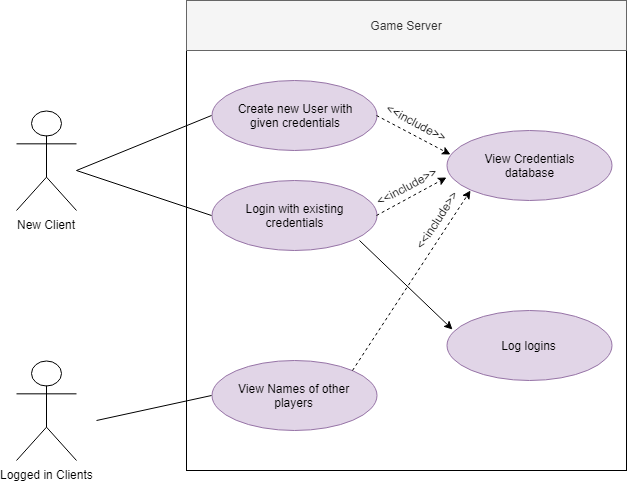

The diagram above was exported from draw.io. Its source (the exported page's mxGraphModel, read from the mxfile embedded in the PNG):
<mxGraphModel dx="1010" dy="582" grid="1" gridSize="10" guides="1" tooltips="1" connect="1" arrows="1" fold="1" page="1" pageScale="1" pageWidth="850" pageHeight="1100" math="0" shadow="0">
  <root>
    <mxCell id="0" />
    <mxCell id="1" parent="0" />
    <mxCell id="wrO67FZxUg-MTj20Sle2-1" value="" style="rounded=0;whiteSpace=wrap;html=1;" vertex="1" parent="1">
      <mxGeometry x="280" y="90" width="440" height="420" as="geometry" />
    </mxCell>
    <mxCell id="wrO67FZxUg-MTj20Sle2-2" value="Game Server&lt;br&gt;" style="rounded=0;whiteSpace=wrap;html=1;fillColor=#f5f5f5;strokeColor=#666666;fontColor=#333333;" vertex="1" parent="1">
      <mxGeometry x="280" y="40" width="440" height="50" as="geometry" />
    </mxCell>
    <mxCell id="wrO67FZxUg-MTj20Sle2-5" value="Logged in Clients" style="shape=umlActor;verticalLabelPosition=bottom;labelBackgroundColor=#ffffff;verticalAlign=top;html=1;outlineConnect=0;" vertex="1" parent="1">
      <mxGeometry x="110" y="400" width="60" height="100" as="geometry" />
    </mxCell>
    <mxCell id="wrO67FZxUg-MTj20Sle2-8" value="New Client" style="shape=umlActor;verticalLabelPosition=bottom;labelBackgroundColor=#ffffff;verticalAlign=top;html=1;outlineConnect=0;" vertex="1" parent="1">
      <mxGeometry x="110" y="150" width="60" height="100" as="geometry" />
    </mxCell>
    <mxCell id="wrO67FZxUg-MTj20Sle2-9" value="Create new User with&lt;br&gt;given credentials&lt;br&gt;" style="ellipse;whiteSpace=wrap;html=1;fillColor=#e1d5e7;strokeColor=#9673a6;" vertex="1" parent="1">
      <mxGeometry x="305" y="120" width="165" height="70" as="geometry" />
    </mxCell>
    <mxCell id="wrO67FZxUg-MTj20Sle2-12" value="Login with existing&lt;br&gt;credentials&lt;br&gt;" style="ellipse;whiteSpace=wrap;html=1;fillColor=#e1d5e7;strokeColor=#9673a6;" vertex="1" parent="1">
      <mxGeometry x="305" y="220" width="165" height="70" as="geometry" />
    </mxCell>
    <mxCell id="wrO67FZxUg-MTj20Sle2-19" value="View Names of other&lt;br&gt;players&lt;br&gt;" style="ellipse;whiteSpace=wrap;html=1;fillColor=#e1d5e7;strokeColor=#9673a6;" vertex="1" parent="1">
      <mxGeometry x="305" y="400" width="165" height="70" as="geometry" />
    </mxCell>
    <mxCell id="wrO67FZxUg-MTj20Sle2-21" value="" style="endArrow=none;html=1;entryX=0;entryY=0.5;entryDx=0;entryDy=0;" edge="1" parent="1" target="wrO67FZxUg-MTj20Sle2-9">
      <mxGeometry width="50" height="50" relative="1" as="geometry">
        <mxPoint x="170" y="210" as="sourcePoint" />
        <mxPoint x="280" y="310" as="targetPoint" />
      </mxGeometry>
    </mxCell>
    <mxCell id="wrO67FZxUg-MTj20Sle2-22" value="" style="endArrow=none;html=1;entryX=0;entryY=0.5;entryDx=0;entryDy=0;" edge="1" parent="1" target="wrO67FZxUg-MTj20Sle2-12">
      <mxGeometry width="50" height="50" relative="1" as="geometry">
        <mxPoint x="170" y="210" as="sourcePoint" />
        <mxPoint x="280" y="260" as="targetPoint" />
      </mxGeometry>
    </mxCell>
    <mxCell id="wrO67FZxUg-MTj20Sle2-23" value="" style="endArrow=none;html=1;entryX=0;entryY=0.5;entryDx=0;entryDy=0;" edge="1" parent="1" target="wrO67FZxUg-MTj20Sle2-19">
      <mxGeometry width="50" height="50" relative="1" as="geometry">
        <mxPoint x="190" y="460" as="sourcePoint" />
        <mxPoint x="380" y="550" as="targetPoint" />
      </mxGeometry>
    </mxCell>
    <mxCell id="wrO67FZxUg-MTj20Sle2-25" value="View Credentials&lt;br&gt;database&lt;br&gt;" style="ellipse;whiteSpace=wrap;html=1;fillColor=#e1d5e7;strokeColor=#9673a6;" vertex="1" parent="1">
      <mxGeometry x="540" y="170" width="165" height="70" as="geometry" />
    </mxCell>
    <mxCell id="wrO67FZxUg-MTj20Sle2-26" value="" style="endArrow=classic;html=1;exitX=1;exitY=0;exitDx=0;exitDy=0;entryX=0;entryY=1;entryDx=0;entryDy=0;dashed=1;" edge="1" parent="1" source="wrO67FZxUg-MTj20Sle2-19" target="wrO67FZxUg-MTj20Sle2-25">
      <mxGeometry width="50" height="50" relative="1" as="geometry">
        <mxPoint x="620" y="580" as="sourcePoint" />
        <mxPoint x="670" y="530" as="targetPoint" />
      </mxGeometry>
    </mxCell>
    <mxCell id="wrO67FZxUg-MTj20Sle2-27" value="" style="endArrow=classic;html=1;dashed=1;exitX=1;exitY=0.5;exitDx=0;exitDy=0;entryX=-0.002;entryY=0.666;entryDx=0;entryDy=0;entryPerimeter=0;" edge="1" parent="1" source="wrO67FZxUg-MTj20Sle2-12" target="wrO67FZxUg-MTj20Sle2-25">
      <mxGeometry width="50" height="50" relative="1" as="geometry">
        <mxPoint x="590" y="350" as="sourcePoint" />
        <mxPoint x="640" y="300" as="targetPoint" />
      </mxGeometry>
    </mxCell>
    <mxCell id="wrO67FZxUg-MTj20Sle2-28" value="" style="endArrow=classic;html=1;dashed=1;exitX=1;exitY=0.5;exitDx=0;exitDy=0;entryX=0.022;entryY=0.346;entryDx=0;entryDy=0;entryPerimeter=0;" edge="1" parent="1" source="wrO67FZxUg-MTj20Sle2-9" target="wrO67FZxUg-MTj20Sle2-25">
      <mxGeometry width="50" height="50" relative="1" as="geometry">
        <mxPoint x="530" y="160" as="sourcePoint" />
        <mxPoint x="580" y="110" as="targetPoint" />
      </mxGeometry>
    </mxCell>
    <mxCell id="wrO67FZxUg-MTj20Sle2-29" value="&amp;lt;&amp;lt;include&amp;gt;&amp;gt;" style="text;html=1;strokeColor=none;fillColor=none;align=center;verticalAlign=middle;whiteSpace=wrap;rounded=0;rotation=28;" vertex="1" parent="1">
      <mxGeometry x="490" y="152" width="40" height="20" as="geometry" />
    </mxCell>
    <mxCell id="wrO67FZxUg-MTj20Sle2-30" value="&amp;lt;&amp;lt;include&amp;gt;&amp;gt;" style="text;html=1;strokeColor=none;fillColor=none;align=center;verticalAlign=middle;whiteSpace=wrap;rounded=0;rotation=332;" vertex="1" parent="1">
      <mxGeometry x="480" y="216" width="40" height="20" as="geometry" />
    </mxCell>
    <mxCell id="wrO67FZxUg-MTj20Sle2-31" value="&amp;lt;&amp;lt;include&amp;gt;&amp;gt;" style="text;html=1;strokeColor=none;fillColor=none;align=center;verticalAlign=middle;whiteSpace=wrap;rounded=0;rotation=303;" vertex="1" parent="1">
      <mxGeometry x="510" y="250" width="40" height="20" as="geometry" />
    </mxCell>
    <mxCell id="wrO67FZxUg-MTj20Sle2-32" value="Log logins&lt;br&gt;" style="ellipse;whiteSpace=wrap;html=1;fillColor=#e1d5e7;strokeColor=#9673a6;" vertex="1" parent="1">
      <mxGeometry x="540" y="350" width="165" height="70" as="geometry" />
    </mxCell>
    <mxCell id="wrO67FZxUg-MTj20Sle2-33" value="" style="endArrow=classic;html=1;exitX=0.898;exitY=0.854;exitDx=0;exitDy=0;exitPerimeter=0;entryX=0.036;entryY=0.277;entryDx=0;entryDy=0;entryPerimeter=0;" edge="1" parent="1" source="wrO67FZxUg-MTj20Sle2-12" target="wrO67FZxUg-MTj20Sle2-32">
      <mxGeometry width="50" height="50" relative="1" as="geometry">
        <mxPoint x="200" y="370" as="sourcePoint" />
        <mxPoint x="250" y="320" as="targetPoint" />
      </mxGeometry>
    </mxCell>
  </root>
</mxGraphModel>